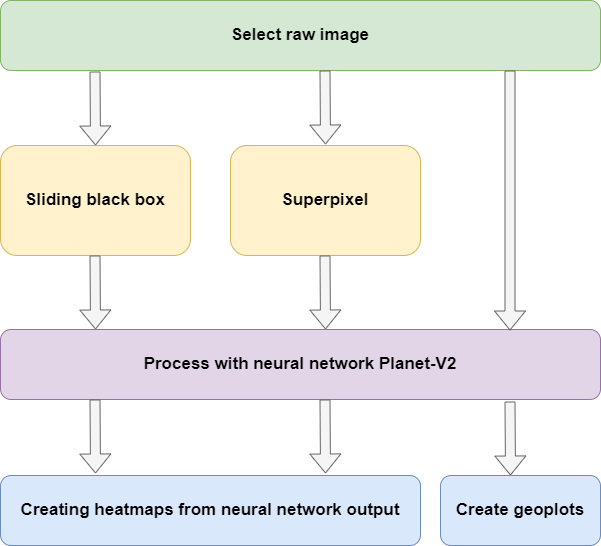

The diagram above was exported from draw.io. Its source (the exported page's mxGraphModel, read from the mxfile embedded in the PNG):
<mxGraphModel dx="954" dy="600" grid="1" gridSize="10" guides="1" tooltips="1" connect="1" arrows="1" fold="1" page="1" pageScale="1" pageWidth="1169" pageHeight="827" math="0" shadow="0">
  <root>
    <mxCell id="0" />
    <mxCell id="1" parent="0" />
    <mxCell id="gVAydF0Q2A6rI39zaXwU-1" value="&lt;b&gt;&lt;font style=&quot;font-size: 17px;&quot;&gt;Sliding black box&lt;/font&gt;&lt;/b&gt;" style="rounded=1;whiteSpace=wrap;html=1;fillColor=#fff2cc;strokeColor=#d6b656;" parent="1" vertex="1">
      <mxGeometry x="80" y="160" width="190" height="110" as="geometry" />
    </mxCell>
    <mxCell id="gVAydF0Q2A6rI39zaXwU-2" value="&lt;b&gt;&lt;font style=&quot;font-size: 17px;&quot;&gt;Superpixel&lt;/font&gt;&lt;/b&gt;" style="rounded=1;whiteSpace=wrap;html=1;fillColor=#fff2cc;strokeColor=#d6b656;" parent="1" vertex="1">
      <mxGeometry x="310" y="160" width="190" height="110" as="geometry" />
    </mxCell>
    <mxCell id="gVAydF0Q2A6rI39zaXwU-3" value="&lt;b&gt;&lt;font style=&quot;font-size: 17px;&quot;&gt;Select raw image&lt;/font&gt;&lt;/b&gt;" style="rounded=1;whiteSpace=wrap;html=1;fillColor=#d5e8d4;strokeColor=#82b366;" parent="1" vertex="1">
      <mxGeometry x="80" y="15" width="600" height="70" as="geometry" />
    </mxCell>
    <mxCell id="gVAydF0Q2A6rI39zaXwU-4" value="&lt;font style=&quot;font-size: 17px;&quot;&gt;&lt;b&gt;Process with neural network Planet-V2&lt;/b&gt;&lt;/font&gt;" style="rounded=1;whiteSpace=wrap;html=1;fillColor=#e1d5e7;strokeColor=#9673a6;" parent="1" vertex="1">
      <mxGeometry x="80" y="344" width="600" height="70" as="geometry" />
    </mxCell>
    <mxCell id="gVAydF0Q2A6rI39zaXwU-5" value="&lt;font style=&quot;font-size: 17px;&quot;&gt;&lt;b&gt;Creating heatmaps from&amp;nbsp;&lt;/b&gt;&lt;b style=&quot;border-color: var(--border-color);&quot;&gt;neural network&amp;nbsp;&lt;/b&gt;&lt;b&gt;output&lt;/b&gt;&lt;/font&gt;" style="rounded=1;whiteSpace=wrap;html=1;fillColor=#dae8fc;strokeColor=#6c8ebf;" parent="1" vertex="1">
      <mxGeometry x="80" y="490" width="420" height="70" as="geometry" />
    </mxCell>
    <mxCell id="gVAydF0Q2A6rI39zaXwU-9" value="" style="shape=flexArrow;endArrow=classic;html=1;rounded=0;entryX=0.231;entryY=-0.038;entryDx=0;entryDy=0;entryPerimeter=0;fillColor=#f5f5f5;strokeColor=#666666;" parent="1" edge="1">
      <mxGeometry width="50" height="50" relative="1" as="geometry">
        <mxPoint x="174.5" y="270" as="sourcePoint" />
        <mxPoint x="175" y="344" as="targetPoint" />
      </mxGeometry>
    </mxCell>
    <mxCell id="gVAydF0Q2A6rI39zaXwU-10" value="" style="shape=flexArrow;endArrow=classic;html=1;rounded=0;entryX=0.231;entryY=-0.038;entryDx=0;entryDy=0;entryPerimeter=0;fillColor=#f5f5f5;strokeColor=#666666;" parent="1" edge="1">
      <mxGeometry width="50" height="50" relative="1" as="geometry">
        <mxPoint x="174.5" y="414" as="sourcePoint" />
        <mxPoint x="175" y="488" as="targetPoint" />
      </mxGeometry>
    </mxCell>
    <mxCell id="gVAydF0Q2A6rI39zaXwU-11" value="" style="shape=flexArrow;endArrow=classic;html=1;rounded=0;entryX=0.231;entryY=-0.038;entryDx=0;entryDy=0;entryPerimeter=0;fillColor=#f5f5f5;strokeColor=#666666;" parent="1" edge="1">
      <mxGeometry width="50" height="50" relative="1" as="geometry">
        <mxPoint x="404.5" y="414" as="sourcePoint" />
        <mxPoint x="405" y="488" as="targetPoint" />
      </mxGeometry>
    </mxCell>
    <mxCell id="gVAydF0Q2A6rI39zaXwU-12" value="" style="shape=flexArrow;endArrow=classic;html=1;rounded=0;entryX=0.231;entryY=-0.038;entryDx=0;entryDy=0;entryPerimeter=0;fillColor=#f5f5f5;strokeColor=#666666;" parent="1" edge="1">
      <mxGeometry width="50" height="50" relative="1" as="geometry">
        <mxPoint x="174.5" y="86" as="sourcePoint" />
        <mxPoint x="175" y="160" as="targetPoint" />
      </mxGeometry>
    </mxCell>
    <mxCell id="gVAydF0Q2A6rI39zaXwU-13" value="" style="shape=flexArrow;endArrow=classic;html=1;rounded=0;entryX=0.231;entryY=-0.038;entryDx=0;entryDy=0;entryPerimeter=0;fillColor=#f5f5f5;strokeColor=#666666;" parent="1" edge="1">
      <mxGeometry width="50" height="50" relative="1" as="geometry">
        <mxPoint x="404.5" y="85" as="sourcePoint" />
        <mxPoint x="405" y="159" as="targetPoint" />
      </mxGeometry>
    </mxCell>
    <mxCell id="JF5L6psT9Zq31N9TXA9p-1" value="" style="shape=flexArrow;endArrow=classic;html=1;rounded=0;entryX=0.231;entryY=-0.038;entryDx=0;entryDy=0;entryPerimeter=0;fillColor=#f5f5f5;strokeColor=#666666;" edge="1" parent="1">
      <mxGeometry width="50" height="50" relative="1" as="geometry">
        <mxPoint x="404.5" y="270" as="sourcePoint" />
        <mxPoint x="405" y="344" as="targetPoint" />
      </mxGeometry>
    </mxCell>
    <mxCell id="JF5L6psT9Zq31N9TXA9p-2" value="&lt;font style=&quot;font-size: 17px;&quot;&gt;&lt;b&gt;Create geoplots&lt;/b&gt;&lt;/font&gt;" style="rounded=1;whiteSpace=wrap;html=1;fillColor=#dae8fc;strokeColor=#6c8ebf;" vertex="1" parent="1">
      <mxGeometry x="520" y="490" width="160" height="70" as="geometry" />
    </mxCell>
    <mxCell id="JF5L6psT9Zq31N9TXA9p-3" value="" style="shape=flexArrow;endArrow=classic;html=1;rounded=0;fillColor=#f5f5f5;strokeColor=#666666;" edge="1" parent="1">
      <mxGeometry width="50" height="50" relative="1" as="geometry">
        <mxPoint x="589.5" y="85" as="sourcePoint" />
        <mxPoint x="589.5" y="345" as="targetPoint" />
      </mxGeometry>
    </mxCell>
    <mxCell id="JF5L6psT9Zq31N9TXA9p-4" value="" style="shape=flexArrow;endArrow=classic;html=1;rounded=0;entryX=0.231;entryY=-0.038;entryDx=0;entryDy=0;entryPerimeter=0;fillColor=#f5f5f5;strokeColor=#666666;" edge="1" parent="1">
      <mxGeometry width="50" height="50" relative="1" as="geometry">
        <mxPoint x="589.5" y="416" as="sourcePoint" />
        <mxPoint x="590" y="490" as="targetPoint" />
      </mxGeometry>
    </mxCell>
  </root>
</mxGraphModel>